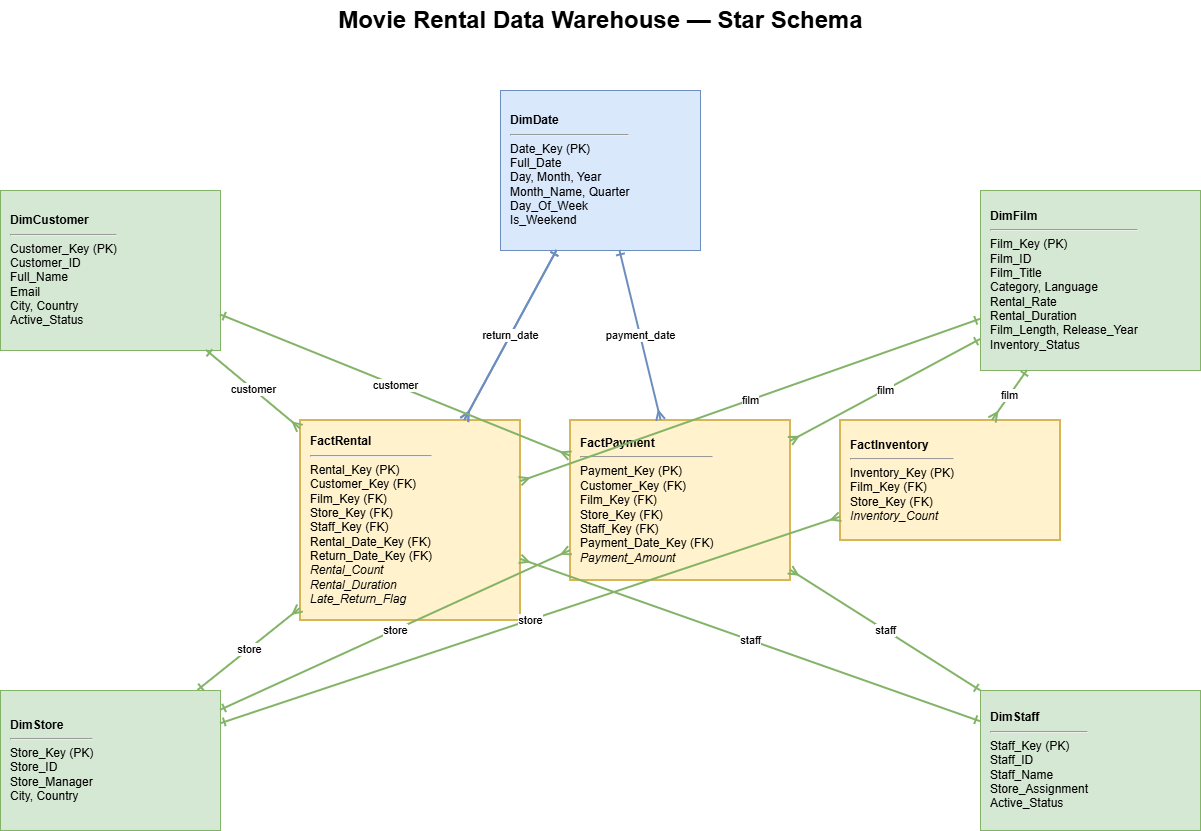

The diagram above was exported from draw.io. Its source (the exported page's mxGraphModel, read from the mxfile embedded in the PNG):
<mxGraphModel dx="1702" dy="1027" grid="1" gridSize="10" guides="1" tooltips="1" connect="1" arrows="1" fold="1" page="1" pageScale="1" pageWidth="1600" pageHeight="1200" math="0" shadow="0">
  <root>
    <mxCell id="0" />
    <mxCell id="1" parent="0" />
    <mxCell id="title" parent="1" style="text;html=1;align=center;verticalAlign=middle;fontSize=24;fontStyle=1;" value="Movie Rental Data Warehouse — Star Schema" vertex="1">
      <mxGeometry height="40" width="600" x="500" y="30" as="geometry" />
    </mxCell>
    <mxCell id="dimdate" parent="1" style="rounded=0;whiteSpace=wrap;html=1;fillColor=#dae8fc;strokeColor=#6c8ebf;fontSize=12;align=left;spacingLeft=8;" value="&lt;b&gt;DimDate&lt;/b&gt;&lt;hr&gt;Date_Key (PK)&lt;br&gt;Full_Date&lt;br&gt;Day, Month, Year&lt;br&gt;Month_Name, Quarter&lt;br&gt;Day_Of_Week&lt;br&gt;Is_Weekend" vertex="1">
      <mxGeometry height="160" width="200" x="700" y="120" as="geometry" />
    </mxCell>
    <mxCell id="dimcustomer" parent="1" style="rounded=0;whiteSpace=wrap;html=1;fillColor=#d5e8d4;strokeColor=#82b366;fontSize=12;align=left;spacingLeft=8;" value="&lt;b&gt;DimCustomer&lt;/b&gt;&lt;hr&gt;Customer_Key (PK)&lt;br&gt;Customer_ID&lt;br&gt;Full_Name&lt;br&gt;Email&lt;br&gt;City, Country&lt;br&gt;Active_Status" vertex="1">
      <mxGeometry height="160" width="220" x="200" y="220" as="geometry" />
    </mxCell>
    <mxCell id="dimfilm" parent="1" style="rounded=0;whiteSpace=wrap;html=1;fillColor=#d5e8d4;strokeColor=#82b366;fontSize=12;align=left;spacingLeft=8;" value="&lt;b&gt;DimFilm&lt;/b&gt;&lt;hr&gt;Film_Key (PK)&lt;br&gt;Film_ID&lt;br&gt;Film_Title&lt;br&gt;Category, Language&lt;br&gt;Rental_Rate&lt;br&gt;Rental_Duration&lt;br&gt;Film_Length, Release_Year&lt;br&gt;Inventory_Status" vertex="1">
      <mxGeometry height="180" width="220" x="1180" y="220" as="geometry" />
    </mxCell>
    <mxCell id="dimstore" parent="1" style="rounded=0;whiteSpace=wrap;html=1;fillColor=#d5e8d4;strokeColor=#82b366;fontSize=12;align=left;spacingLeft=8;" value="&lt;b&gt;DimStore&lt;/b&gt;&lt;hr&gt;Store_Key (PK)&lt;br&gt;Store_ID&lt;br&gt;Store_Manager&lt;br&gt;City, Country" vertex="1">
      <mxGeometry height="140" width="220" x="200" y="720" as="geometry" />
    </mxCell>
    <mxCell id="dimstaff" parent="1" style="rounded=0;whiteSpace=wrap;html=1;fillColor=#d5e8d4;strokeColor=#82b366;fontSize=12;align=left;spacingLeft=8;" value="&lt;b&gt;DimStaff&lt;/b&gt;&lt;hr&gt;Staff_Key (PK)&lt;br&gt;Staff_ID&lt;br&gt;Staff_Name&lt;br&gt;Store_Assignment&lt;br&gt;Active_Status" vertex="1">
      <mxGeometry height="140" width="220" x="1180" y="720" as="geometry" />
    </mxCell>
    <mxCell id="factrental" parent="1" style="rounded=0;whiteSpace=wrap;html=1;fillColor=#fff2cc;strokeColor=#d6b656;fontSize=12;align=left;spacingLeft=8;strokeWidth=2;" value="&lt;b&gt;FactRental&lt;/b&gt;&lt;hr&gt;Rental_Key (PK)&lt;br&gt;Customer_Key (FK)&lt;br&gt;Film_Key (FK)&lt;br&gt;Store_Key (FK)&lt;br&gt;Staff_Key (FK)&lt;br&gt;Rental_Date_Key (FK)&lt;br&gt;Return_Date_Key (FK)&lt;br&gt;&lt;i&gt;Rental_Count&lt;/i&gt;&lt;br&gt;&lt;i&gt;Rental_Duration&lt;/i&gt;&lt;br&gt;&lt;i&gt;Late_Return_Flag&lt;/i&gt;" vertex="1">
      <mxGeometry height="200" width="220" x="500" y="450" as="geometry" />
    </mxCell>
    <mxCell id="factpayment" parent="1" style="rounded=0;whiteSpace=wrap;html=1;fillColor=#fff2cc;strokeColor=#d6b656;fontSize=12;align=left;spacingLeft=8;strokeWidth=2;" value="&lt;b&gt;FactPayment&lt;/b&gt;&lt;hr&gt;Payment_Key (PK)&lt;br&gt;Customer_Key (FK)&lt;br&gt;Film_Key (FK)&lt;br&gt;Store_Key (FK)&lt;br&gt;Staff_Key (FK)&lt;br&gt;Payment_Date_Key (FK)&lt;br&gt;&lt;i&gt;Payment_Amount&lt;/i&gt;" vertex="1">
      <mxGeometry height="160" width="220" x="770" y="450" as="geometry" />
    </mxCell>
    <mxCell id="factinventory" parent="1" style="rounded=0;whiteSpace=wrap;html=1;fillColor=#fff2cc;strokeColor=#d6b656;fontSize=12;align=left;spacingLeft=8;strokeWidth=2;" value="&lt;b&gt;FactInventory&lt;/b&gt;&lt;hr&gt;Inventory_Key (PK)&lt;br&gt;Film_Key (FK)&lt;br&gt;Store_Key (FK)&lt;br&gt;&lt;i&gt;Inventory_Count&lt;/i&gt;" vertex="1">
      <mxGeometry height="120" width="220" x="1040" y="450" as="geometry" />
    </mxCell>
    <mxCell id="c1" edge="1" parent="1" source="dimdate" style="endArrow=ERmany;startArrow=ERone;html=1;strokeColor=#6c8ebf;strokeWidth=2;fontSize=11;" target="factrental" value="rental_date">
      <mxGeometry relative="1" as="geometry" />
    </mxCell>
    <mxCell id="c2" edge="1" parent="1" source="dimdate" style="endArrow=ERmany;startArrow=ERone;html=1;strokeColor=#6c8ebf;strokeWidth=2;fontSize=11;" target="factrental" value="return_date">
      <mxGeometry relative="1" as="geometry" />
    </mxCell>
    <mxCell id="c3" edge="1" parent="1" source="dimdate" style="endArrow=ERmany;startArrow=ERone;html=1;strokeColor=#6c8ebf;strokeWidth=2;fontSize=11;" target="factpayment" value="payment_date">
      <mxGeometry relative="1" as="geometry" />
    </mxCell>
    <mxCell id="c4" edge="1" parent="1" source="dimcustomer" style="endArrow=ERmany;startArrow=ERone;html=1;strokeColor=#82b366;strokeWidth=2;fontSize=11;" target="factrental" value="customer">
      <mxGeometry relative="1" as="geometry" />
    </mxCell>
    <mxCell id="c5" edge="1" parent="1" source="dimcustomer" style="endArrow=ERmany;startArrow=ERone;html=1;strokeColor=#82b366;strokeWidth=2;fontSize=11;" target="factpayment" value="customer">
      <mxGeometry relative="1" as="geometry" />
    </mxCell>
    <mxCell id="c6" edge="1" parent="1" source="dimfilm" style="endArrow=ERmany;startArrow=ERone;html=1;strokeColor=#82b366;strokeWidth=2;fontSize=11;" target="factrental" value="film">
      <mxGeometry relative="1" as="geometry" />
    </mxCell>
    <mxCell id="c7" edge="1" parent="1" source="dimfilm" style="endArrow=ERmany;startArrow=ERone;html=1;strokeColor=#82b366;strokeWidth=2;fontSize=11;" target="factpayment" value="film">
      <mxGeometry relative="1" as="geometry" />
    </mxCell>
    <mxCell id="c8" edge="1" parent="1" source="dimfilm" style="endArrow=ERmany;startArrow=ERone;html=1;strokeColor=#82b366;strokeWidth=2;fontSize=11;" target="factinventory" value="film">
      <mxGeometry relative="1" as="geometry" />
    </mxCell>
    <mxCell id="c9" edge="1" parent="1" source="dimstore" style="endArrow=ERmany;startArrow=ERone;html=1;strokeColor=#82b366;strokeWidth=2;fontSize=11;" target="factrental" value="store">
      <mxGeometry relative="1" as="geometry" />
    </mxCell>
    <mxCell id="c10" edge="1" parent="1" source="dimstore" style="endArrow=ERmany;startArrow=ERone;html=1;strokeColor=#82b366;strokeWidth=2;fontSize=11;" target="factpayment" value="store">
      <mxGeometry relative="1" as="geometry" />
    </mxCell>
    <mxCell id="c11" edge="1" parent="1" source="dimstore" style="endArrow=ERmany;startArrow=ERone;html=1;strokeColor=#82b366;strokeWidth=2;fontSize=11;" target="factinventory" value="store">
      <mxGeometry relative="1" as="geometry" />
    </mxCell>
    <mxCell id="c12" edge="1" parent="1" source="dimstaff" style="endArrow=ERmany;startArrow=ERone;html=1;strokeColor=#82b366;strokeWidth=2;fontSize=11;" target="factrental" value="staff">
      <mxGeometry relative="1" as="geometry" />
    </mxCell>
    <mxCell id="c13" edge="1" parent="1" source="dimstaff" style="endArrow=ERmany;startArrow=ERone;html=1;strokeColor=#82b366;strokeWidth=2;fontSize=11;" target="factpayment" value="staff">
      <mxGeometry relative="1" as="geometry" />
    </mxCell>
  </root>
</mxGraphModel>